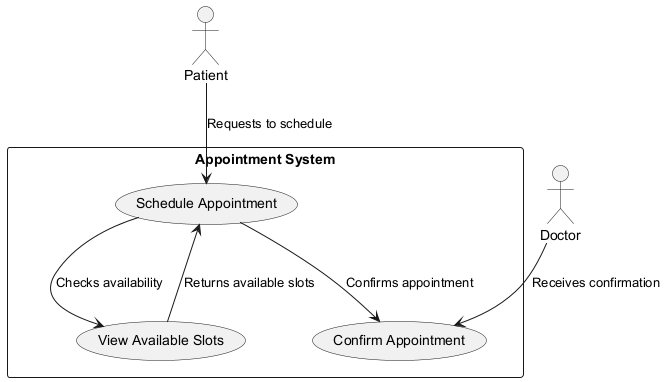

The diagram above was rendered by PlantUML. Its source (embedded in the PNG):
@startuml
actor Patient
actor Doctor

rectangle "Appointment System" {
    usecase "Schedule Appointment" as UC1
    usecase "View Available Slots" as UC2
    usecase "Confirm Appointment" as UC3
}

Patient --> UC1 : "Requests to schedule"
UC1 --> UC2 : "Checks availability"
UC2 --> UC1 : "Returns available slots"
UC1 --> UC3 : "Confirms appointment"
Doctor --> UC3 : "Receives confirmation"
@enduml